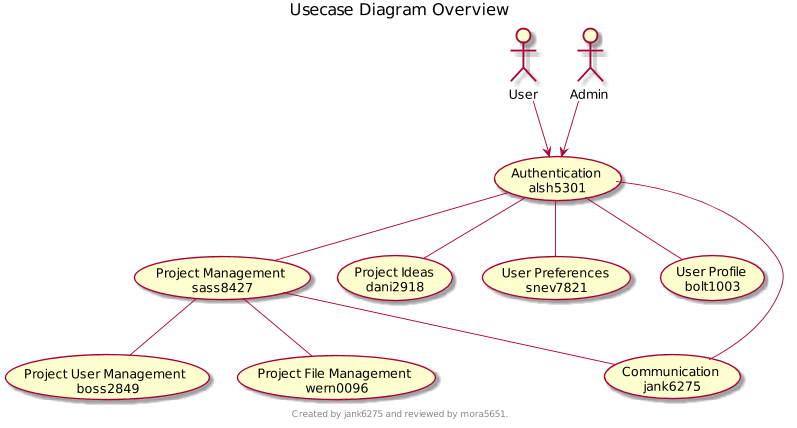

The diagram above was rendered by PlantUML. Its source (embedded in the PNG):
@startuml
scale 800 width
title Usecase Diagram Overview
footer 
Created by jank6275 and reviewed by mora5651.
endfooter

actor User
actor Admin

User --> (Authentication \n alsh5301)
Admin --> (Authentication \n alsh5301)

(Authentication \n alsh5301) -- (Project Management \n sass8427)
(Authentication \n alsh5301) -- (Project Ideas \n dani2918)
(Authentication \n alsh5301) -- (User Preferences \n snev7821)
(Authentication \n alsh5301) -- (User Profile \n bolt1003)
(Authentication \n alsh5301) -- (Communication \n jank6275)

(Project Management \n sass8427) -- (Communication \n jank6275)
(Project Management \n sass8427) -- (Project User Management \n boss2849)
(Project Management \n sass8427) -- (Project File Management \n wern0096)

@enduml